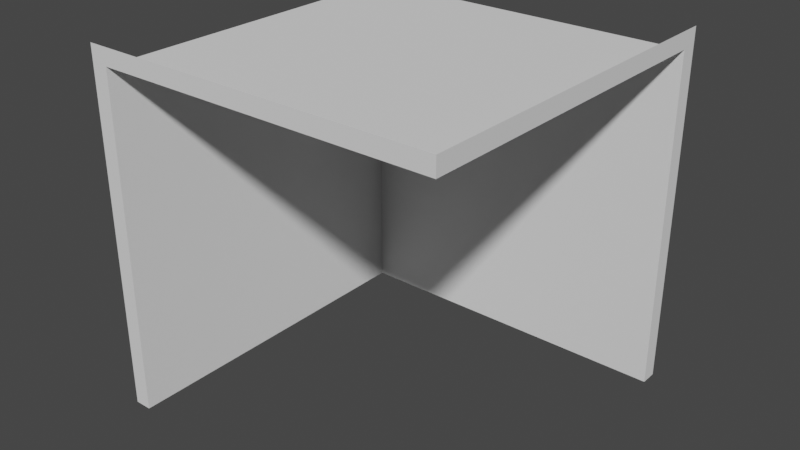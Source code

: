 # Source: cafe2.blend  (saved by Blender 3.0.42; exported with 4.5.12 LTS)
import bpy
from mathutils import Matrix  # noqa: F401  (used for matrix-valued properties, if any)

bpy.ops.wm.read_factory_settings(use_empty=True)
scene = bpy.context.scene
scene.name = 'Scene'

# ---- collections
col_collection = bpy.data.collections.new('Collection'); scene.collection.children.link(col_collection)

# ---- world
world_world = bpy.data.worlds.new('World'); scene.world = world_world
world_world.use_nodes = True; world_world.node_tree.nodes.clear()
_N = world_world.node_tree.nodes; _L = world_world.node_tree.links
n0 = _N.new('ShaderNodeOutputWorld'); n0.name = 'World Output'; n0.location = (300, 300)
n1 = _N.new('ShaderNodeBackground'); n1.name = 'Background'; n1.location = (10, 300)
n1.inputs[0].default_value = (0.05088, 0.05088, 0.05088, 1.0)
_L.new(n1.outputs[0], n0.inputs[0])
n0.is_active_output = True
world_world.color = (0.05088, 0.05088, 0.05088)
world_world.use_sun_shadow = False
world_world.sun_shadow_jitter_overblur = 0.0

# ---- meshes
me_cube_005 = bpy.data.meshes.new('Cube.005')
me_cube_005.from_pydata([(-1.0, -1.0, -1.0), (-1.0, -1.0, 1.0), (-1.0, 1.0, -1.0), (-1.0, 1.0, 1.0), (1.0, -1.0, 1.0), (1.0, 1.0, -1.0), (1.0, 1.0, 1.0), (-1.1, -1.0, -1.0), (-1.1, -1.0, 1.1), (-1.1, 1.1, -1.0), (1.0, -1.0, 1.1), (1.0, 1.1, -1.0), (1.0, 1.1, 1.1)], [], [(0, 2, 3, 1), (2, 5, 6, 3), (6, 4, 1, 3), (0, 7, 9, 2), (6, 12, 10, 4), (1, 8, 7, 0), (4, 10, 8, 1), (5, 11, 12, 6), (2, 9, 11, 5)])
_uv = me_cube_005.uv_layers.new(name='UVMap')
_uv.uv.foreach_set('vector', [0.0, 0.5486, 0.0, 0.9876, 0.4389, 0.9877, 0.4389, 0.5487, 0.9225, 0.5162, 0.4834, 0.5162, 0.4834, 0.9553, 0.9225, 0.9553, 0.02229, 0.07679, 0.02211, 0.5157, 0.4609, 0.5162, 0.4611, 0.07738, 0.9222, 0.5162, 0.9667, 0.4389, 0.9667, 0.0, 0.9222, 0.07737, 0.02229, 0.07679, 0.0002153, 0.0, 0.0, 0.5486, 0.02211, 0.5157, 0.4608, 0.9929, 0.483, 0.9882, 0.483, 0.5486, 0.4389, 0.5543, 0.02211, 0.5157, 0.0, 0.5486, 0.4834, 0.5486, 0.4609, 0.5162, 1.0, 0.5162, 0.9225, 0.5341, 0.9229, 0.9741, 1.0, 0.9551, 0.9222, 0.07737, 0.9667, 0.0, 0.5052, 0.0002108, 0.4834, 0.07695])
me_cube_005.use_remesh_fix_poles = True
me_cube_005.use_remesh_preserve_attributes = False
me_cube_005.update()

# ---- objects
ob_cube = bpy.data.objects.new('Cube', me_cube_005)

# ---- transforms, parenting, visibility, modifiers, constraints
ob_cube.location = (0.0, 0.0, 0.0)
ob_cube.scale = (10.0, 10.0, 10.0)

# ---- collection membership
col_collection.objects.link(ob_cube)

# ---- scene / render settings (as saved in the file)
scene.frame_start = 1; scene.frame_end = 250; scene.frame_set(1)
scene.render.engine = 'BLENDER_EEVEE_NEXT'
scene.cycles.sampling_pattern = 'TABULATED_SOBOL'
scene.cycles.use_light_tree = False
scene.view_settings.view_transform = 'Filmic'
bpy.context.view_layer.update()

# ---- added for rendering (the .blend has no active camera and no usable light): camera, sun
cam_auto = bpy.data.cameras.new('AutoCamera')
cam_auto.lens = 50.0
cam_auto.sensor_width = 36.0
cam_auto.clip_end = 1000.0
ob_auto_camera = bpy.data.objects.new('AutoCamera', cam_auto)
scene.collection.objects.link(ob_auto_camera)
ob_auto_camera.location = (33.1533, -39.8839, 27.4226)
ob_auto_camera.rotation_euler = (1.09748, -7.21219e-08, 0.694738)
scene.camera = ob_auto_camera
light_auto_sun = bpy.data.lights.new('AutoSun', 'SUN')
light_auto_sun.energy = 3.0
light_auto_sun.angle = 0.0523599
ob_auto_sun = bpy.data.objects.new('AutoSun', light_auto_sun)
scene.collection.objects.link(ob_auto_sun)
ob_auto_sun.rotation_euler = (0.872665, 0.174533, 0.523599)
bpy.context.view_layer.update()
